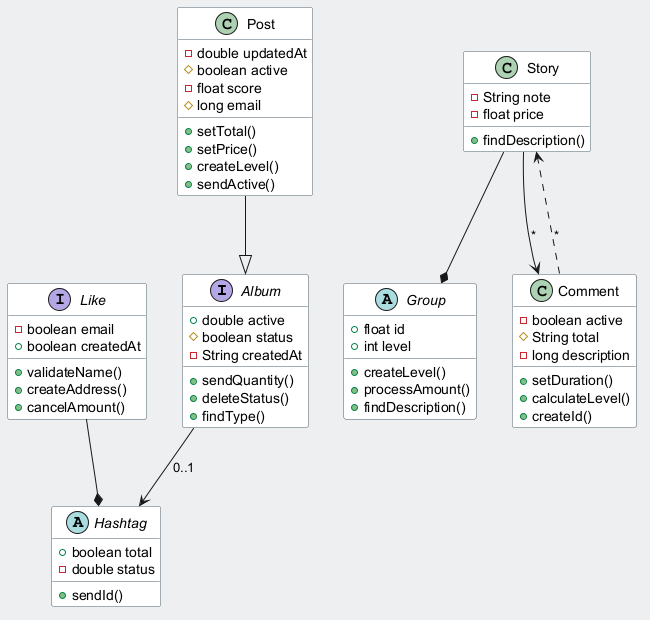

The diagram above was rendered by PlantUML. Its source (embedded in the PNG):
@startuml
skinparam backgroundColor #ECEFF1
skinparam classBackgroundColor #FFFFFF
skinparam classBorderColor #455A64
interface Album {
  +double active
  #boolean status
  -String createdAt
  +sendQuantity()
  +deleteStatus()
  +findType()
}
class Story {
  -String note
  -float price
  +findDescription()
}
abstract class Hashtag {
  +boolean total
  -double status
  +sendId()
}
abstract class Group {
  +float id
  +int level
  +createLevel()
  +processAmount()
  +findDescription()
}
class Comment {
  -boolean active
  #String total
  -long description
  +setDuration()
  +calculateLevel()
  +createId()
}
class Post {
  -double updatedAt
  #boolean active
  -float score
  #long email
  +setTotal()
  +setPrice()
  +createLevel()
  +sendActive()
}
interface Like {
  -boolean email
  +boolean createdAt
  +validateName()
  +createAddress()
  +cancelAmount()
}
Album --> Hashtag : "0..1"
Story --* Group
Story --> Comment : "*"
Post --|> Album
Like --* Hashtag
Comment ..> Story : "*"
@enduml